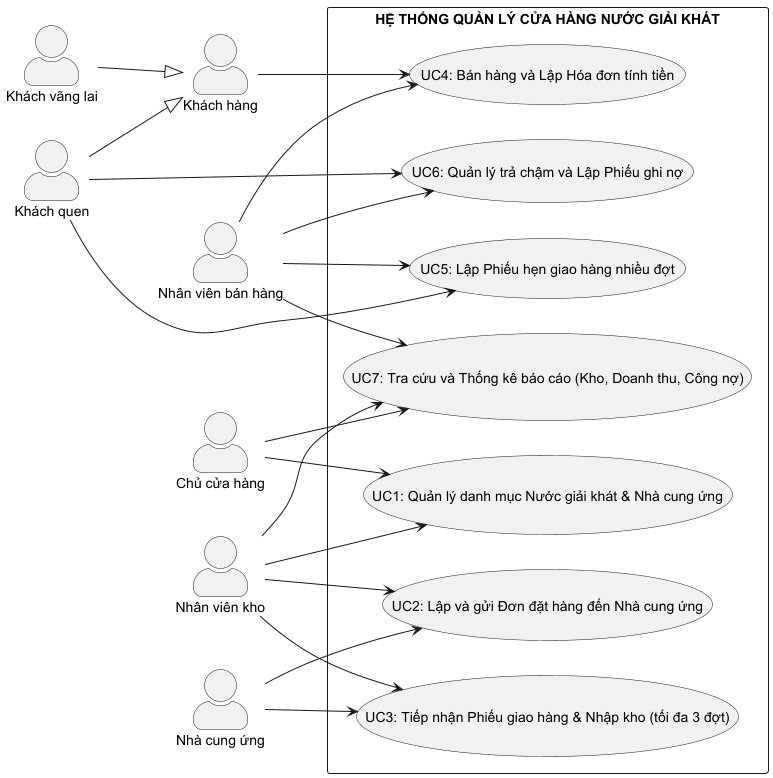

The diagram above was rendered by PlantUML. Its source (embedded in the PNG):
@startuml UseCase_TongQuat_CuaHangNGK
left to right direction
skinparam packageStyle rectangle
skinparam actorStyle awesome

actor "Khách hàng" as KH
actor "Khách quen" as KQ
actor "Khách vãng lai" as KVL
actor "Nhân viên bán hàng" as NVBH
actor "Nhân viên kho" as NVK
actor "Nhà cung ứng" as NCU
actor "Chủ cửa hàng" as QL

KQ --|> KH
KVL --|> KH

rectangle "HỆ THỐNG QUẢN LÝ CỬA HÀNG NƯỚC GIẢI KHÁT" {
    usecase "UC1: Quản lý danh mục Nước giải khát & Nhà cung ứng" as UC1
    usecase "UC2: Lập và gửi Đơn đặt hàng đến Nhà cung ứng" as UC2
    usecase "UC3: Tiếp nhận Phiếu giao hàng & Nhập kho (tối đa 3 đợt)" as UC3
    usecase "UC4: Bán hàng và Lập Hóa đơn tính tiền" as UC4
    usecase "UC5: Lập Phiếu hẹn giao hàng nhiều đợt" as UC5
    usecase "UC6: Quản lý trả chậm và Lập Phiếu ghi nợ" as UC6
    usecase "UC7: Tra cứu và Thống kê báo cáo (Kho, Doanh thu, Công nợ)" as UC7
}

NVBH --> UC4
NVBH --> UC5
NVBH --> UC6
NVBH --> UC7

KH --> UC4
KQ --> UC5
KQ --> UC6

NVK --> UC1
NVK --> UC2
NVK --> UC3
NVK --> UC7

NCU --> UC2
NCU --> UC3

QL --> UC1
QL --> UC7
@enduml